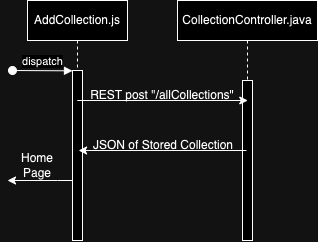

The diagram above was exported from draw.io. Its source (the exported page's mxGraphModel, read from the mxfile embedded in the PNG):
<mxGraphModel dx="555" dy="398" grid="1" gridSize="10" guides="1" tooltips="1" connect="1" arrows="1" fold="1" page="1" pageScale="1" pageWidth="850" pageHeight="1100" math="0" shadow="0">
  <root>
    <mxCell id="0" />
    <mxCell id="1" parent="0" />
    <mxCell id="aM9ryv3xv72pqoxQDRHE-1" value="AddCollection.js" style="shape=umlLifeline;perimeter=lifelinePerimeter;whiteSpace=wrap;html=1;container=0;dropTarget=0;collapsible=0;recursiveResize=0;outlineConnect=0;portConstraint=eastwest;newEdgeStyle={&quot;edgeStyle&quot;:&quot;elbowEdgeStyle&quot;,&quot;elbow&quot;:&quot;vertical&quot;,&quot;curved&quot;:0,&quot;rounded&quot;:0};" parent="1" vertex="1">
      <mxGeometry x="40" y="40" width="100" height="240" as="geometry" />
    </mxCell>
    <mxCell id="aM9ryv3xv72pqoxQDRHE-2" value="" style="html=1;points=[];perimeter=orthogonalPerimeter;outlineConnect=0;targetShapes=umlLifeline;portConstraint=eastwest;newEdgeStyle={&quot;edgeStyle&quot;:&quot;elbowEdgeStyle&quot;,&quot;elbow&quot;:&quot;vertical&quot;,&quot;curved&quot;:0,&quot;rounded&quot;:0};" parent="aM9ryv3xv72pqoxQDRHE-1" vertex="1">
      <mxGeometry x="45" y="70" width="10" height="170" as="geometry" />
    </mxCell>
    <mxCell id="aM9ryv3xv72pqoxQDRHE-3" value="dispatch" style="html=1;verticalAlign=bottom;startArrow=oval;endArrow=block;startSize=8;edgeStyle=elbowEdgeStyle;elbow=vertical;curved=0;rounded=0;" parent="aM9ryv3xv72pqoxQDRHE-1" target="aM9ryv3xv72pqoxQDRHE-2" edge="1">
      <mxGeometry relative="1" as="geometry">
        <mxPoint x="-15" y="70" as="sourcePoint" />
      </mxGeometry>
    </mxCell>
    <mxCell id="aM9ryv3xv72pqoxQDRHE-5" value="CollectionController.java" style="shape=umlLifeline;perimeter=lifelinePerimeter;whiteSpace=wrap;html=1;container=0;dropTarget=0;collapsible=0;recursiveResize=0;outlineConnect=0;portConstraint=eastwest;newEdgeStyle={&quot;edgeStyle&quot;:&quot;elbowEdgeStyle&quot;,&quot;elbow&quot;:&quot;vertical&quot;,&quot;curved&quot;:0,&quot;rounded&quot;:0};" parent="1" vertex="1">
      <mxGeometry x="190" y="40" width="140" height="240" as="geometry" />
    </mxCell>
    <mxCell id="aM9ryv3xv72pqoxQDRHE-6" value="" style="html=1;points=[];perimeter=orthogonalPerimeter;outlineConnect=0;targetShapes=umlLifeline;portConstraint=eastwest;newEdgeStyle={&quot;edgeStyle&quot;:&quot;elbowEdgeStyle&quot;,&quot;elbow&quot;:&quot;vertical&quot;,&quot;curved&quot;:0,&quot;rounded&quot;:0};" parent="aM9ryv3xv72pqoxQDRHE-5" vertex="1">
      <mxGeometry x="65" y="80" width="10" height="160" as="geometry" />
    </mxCell>
    <mxCell id="j8bjKylfqlByPHa0xGv3-5" value="" style="endArrow=classic;html=1;rounded=0;entryX=0.5;entryY=0.647;entryDx=0;entryDy=0;entryPerimeter=0;" parent="1" edge="1">
      <mxGeometry width="50" height="50" relative="1" as="geometry">
        <mxPoint x="89.75" y="140" as="sourcePoint" />
        <mxPoint x="260.25" y="140" as="targetPoint" />
      </mxGeometry>
    </mxCell>
    <mxCell id="j8bjKylfqlByPHa0xGv3-7" value="REST post &quot;/allCollections&quot;" style="text;html=1;align=center;verticalAlign=middle;whiteSpace=wrap;rounded=0;" parent="1" vertex="1">
      <mxGeometry x="100" y="120" width="150" height="30" as="geometry" />
    </mxCell>
    <mxCell id="j8bjKylfqlByPHa0xGv3-13" value="" style="endArrow=classic;html=1;rounded=0;" parent="1" edge="1">
      <mxGeometry width="50" height="50" relative="1" as="geometry">
        <mxPoint x="258.92" y="190" as="sourcePoint" />
        <mxPoint x="91.08666666666674" y="190" as="targetPoint" />
      </mxGeometry>
    </mxCell>
    <mxCell id="j8bjKylfqlByPHa0xGv3-22" value="JSON of Stored Collection" style="text;html=1;align=center;verticalAlign=middle;whiteSpace=wrap;rounded=0;" parent="1" vertex="1">
      <mxGeometry x="101.42" y="170" width="150" height="30" as="geometry" />
    </mxCell>
    <mxCell id="j8bjKylfqlByPHa0xGv3-24" value="" style="endArrow=classic;html=1;rounded=0;" parent="1" edge="1">
      <mxGeometry width="50" height="50" relative="1" as="geometry">
        <mxPoint x="85" y="220" as="sourcePoint" />
        <mxPoint x="20" y="220" as="targetPoint" />
        <Array as="points">
          <mxPoint x="70" y="220" />
        </Array>
      </mxGeometry>
    </mxCell>
    <mxCell id="j8bjKylfqlByPHa0xGv3-25" value="Home Page" style="text;html=1;align=center;verticalAlign=middle;whiteSpace=wrap;rounded=0;" parent="1" vertex="1">
      <mxGeometry x="20" y="190" width="60" height="30" as="geometry" />
    </mxCell>
  </root>
</mxGraphModel>